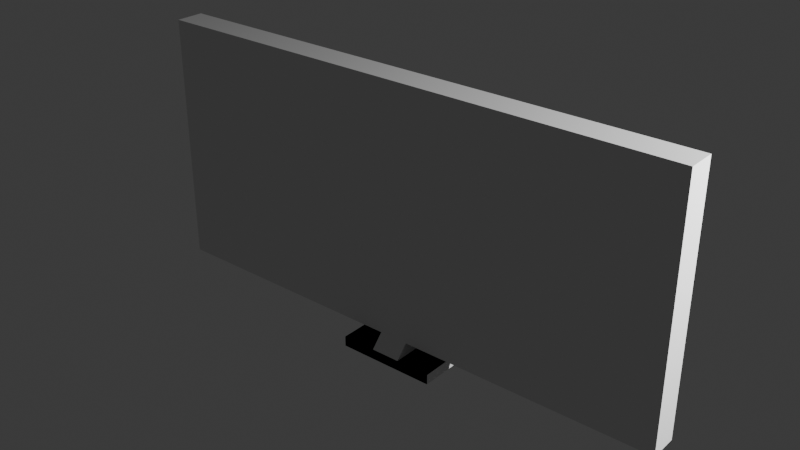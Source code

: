 # Source: Unit567TVV2.blend  (saved by Blender 4.0.36; exported with 4.5.12 LTS)
import bpy
from mathutils import Matrix  # noqa: F401  (used for matrix-valued properties, if any)

bpy.ops.wm.read_factory_settings(use_empty=True)
scene = bpy.context.scene
scene.name = 'Scene'

# ---- collections
col_collection = bpy.data.collections.new('Collection'); scene.collection.children.link(col_collection)

# ---- world
world_world = bpy.data.worlds.new('World'); scene.world = world_world
world_world.use_nodes = True; world_world.node_tree.nodes.clear()
_N = world_world.node_tree.nodes; _L = world_world.node_tree.links
n0 = _N.new('ShaderNodeOutputWorld'); n0.name = 'World Output'; n0.location = (300, 300)
n1 = _N.new('ShaderNodeBackground'); n1.name = 'Background'; n1.location = (10, 300)
n1.inputs[0].default_value = (0.05088, 0.05088, 0.05088, 1.0)
_L.new(n1.outputs[0], n0.inputs[0])
n0.is_active_output = True
world_world.color = (0.05088, 0.05088, 0.05088)
world_world.use_sun_shadow = False
world_world.sun_shadow_jitter_overblur = 0.0

# ---- lights
light_light = bpy.data.lights.new('Light', 'POINT')
light_light.transmission_factor = 0.0
light_light.use_soft_falloff = False
light_light.energy = 1000.0
light_light.shadow_soft_size = 0.1
light_light.shadow_maximum_resolution = 0.006
light_light.use_absolute_resolution = True

# ---- meshes
me_cube_001 = bpy.data.meshes.new('Cube.001')
me_cube_001.from_pydata([(-0.3637, -0.1577, 1.88), (-0.3637, 0.1577, 1.88), (-0.3637, 0.1577, 1.955), (0.3637, -0.1577, 1.955), (0.1086, 0.1577, 1.955), (0.1086, -0.1577, 1.88), (0.1086, 0.1577, 1.88), (0.1086, -0.1577, 1.955), (-0.1818, 0.1577, 1.88), (-0.1818, -0.1577, 1.955), (-0.1818, 0.1577, 1.955), (-0.1818, -0.1577, 1.88), (0.1086, -0.07038, 2.052), (0.1086, 0.07038, 2.052), (0.1086, -0.07038, 2.132), (0.0, 0.07038, 2.132), (0.1086, 0.07038, 2.132), (1.973, 0.07038, 2.052), (1.973, -0.07038, 2.052), (1.973, 0.07038, 2.132), (1.973, -0.07038, 2.132), (0.1086, -0.07038, 3.889), (0.0, -0.07038, 3.889), (0.1086, 0.07038, 3.889), (1.973, 0.07038, 3.889), (1.973, -0.07038, 3.889), (1.881, 0.07038, 2.132), (1.881, 0.07038, 2.052), (1.881, -0.07038, 2.132), (1.881, -0.07038, 2.052), (1.881, 0.07038, 3.889), (1.881, -0.07038, 3.889), (0.0, 0.07038, 3.792), (0.1086, 0.07038, 3.792), (0.1086, -0.07038, 3.792), (0.0, -0.07038, 3.792), (1.973, 0.07038, 3.792), (1.973, -0.07038, 3.792), (1.881, 0.07038, 3.792), (1.881, -0.07038, 3.792), (0.1086, 0.1365, 2.052), (0.1086, 0.1365, 2.132), (1.973, 0.1365, 2.132), (1.973, 0.1365, 2.052), (1.881, 0.1365, 2.132), (1.881, 0.1365, 2.052), (0.1086, 0.1365, 3.889), (1.881, 0.1365, 3.889), (1.973, 0.1365, 3.889), (1.973, 0.1365, 3.792), (1.881, 0.1365, 3.792), (0.1086, 0.1365, 3.792), (0.3637, -0.1577, 1.88), (0.3637, 0.1577, 1.88), (0.3637, 0.1577, 1.955), (-0.3637, -0.1577, 1.955), (0.0, 0.1577, 1.88), (0.0, 0.1577, 1.955), (0.0, -0.1577, 1.88), (0.0, -0.1577, 1.955), (-0.1086, 0.1577, 1.955), (-0.1086, -0.1577, 1.88), (-0.1086, 0.1577, 1.88), (-0.1086, -0.1577, 1.955), (0.1818, 0.1577, 1.88), (0.1818, -0.1577, 1.955), (0.1818, 0.1577, 1.955), (0.1818, -0.1577, 1.88), (-0.1086, -0.07038, 2.052), (0.0, -0.07038, 2.052), (0.0, 0.07038, 2.052), (-0.1086, 0.07038, 2.052), (-0.1086, -0.07038, 2.132), (0.0, -0.07038, 2.132), (-0.1086, 0.07038, 2.132), (-1.973, 0.07038, 2.052), (-1.973, -0.07038, 2.052), (-1.973, 0.07038, 2.132), (-1.973, -0.07038, 2.132), (-0.1086, -0.07038, 3.889), (0.0, 0.07038, 3.889), (-0.1086, 0.07038, 3.889), (-1.973, 0.07038, 3.889), (-1.973, -0.07038, 3.889), (-1.881, 0.07038, 2.132), (-1.881, 0.07038, 2.052), (-1.881, -0.07038, 2.132), (-1.881, -0.07038, 2.052), (-1.881, 0.07038, 3.889), (-1.881, -0.07038, 3.889), (-0.1086, 0.07038, 3.792), (-0.1086, -0.07038, 3.792), (-1.973, 0.07038, 3.792), (-1.973, -0.07038, 3.792), (-1.881, 0.07038, 3.792), (-1.881, -0.07038, 3.792), (0.0, 0.1365, 2.052), (-0.1086, 0.1365, 2.052), (0.0, 0.1365, 2.132), (-0.1086, 0.1365, 2.132), (0.0, 0.1365, 3.792), (0.0, 0.1365, 3.889), (-1.973, 0.1365, 2.132), (-1.973, 0.1365, 2.052), (-1.881, 0.1365, 2.132), (-1.881, 0.1365, 2.052), (-0.1086, 0.1365, 3.889), (-1.881, 0.1365, 3.889), (-1.973, 0.1365, 3.889), (-1.973, 0.1365, 3.792), (-1.881, 0.1365, 3.792), (-0.1086, 0.1365, 3.792)], [], [(0, 55, 2, 1), (6, 4, 54, 53), (53, 54, 3, 52), (11, 9, 55, 0), (6, 53, 52, 5), (10, 2, 55, 9), (4, 57, 70, 13), (8, 56, 58, 11), (5, 7, 59, 58), (8, 10, 57, 56), (52, 3, 7, 5), (54, 4, 7, 3), (56, 6, 5, 58), (56, 57, 4, 6), (1, 2, 10, 8), (1, 8, 11, 0), (57, 10, 9, 59), (58, 59, 9, 11), (19, 17, 43, 42), (7, 4, 13, 12), (59, 7, 12, 69), (35, 34, 21, 22), (69, 12, 14, 73), (23, 30, 47, 46), (70, 69, 73, 15), (18, 17, 19, 20), (33, 32, 100, 51), (29, 27, 17, 18), (28, 29, 18, 20), (23, 80, 22, 21), (30, 31, 25, 24), (37, 36, 24, 25), (39, 37, 25, 31), (15, 16, 41, 98), (32, 35, 22, 80), (26, 38, 50, 44), (34, 39, 31, 21), (23, 21, 31, 30), (14, 12, 29, 28), (12, 13, 27, 29), (13, 70, 96, 40), (14, 28, 39, 34), (36, 19, 42, 49), (15, 73, 35, 32), (26, 16, 33, 38), (28, 20, 37, 39), (20, 19, 36, 37), (16, 15, 32, 33), (73, 14, 34, 35), (40, 96, 98, 41), (45, 44, 42, 43), (51, 100, 101, 46), (50, 51, 46, 47), (49, 50, 47, 48), (40, 41, 44, 45), (42, 44, 50, 49), (32, 80, 101, 100), (80, 23, 46, 101), (24, 36, 49, 48), (70, 15, 98, 96), (27, 13, 40, 45), (16, 26, 44, 41), (30, 24, 48, 47), (38, 33, 51, 50), (17, 27, 45, 43), (62, 1, 2, 60), (67, 52, 3, 65), (62, 61, 0, 1), (66, 65, 3, 54), (60, 71, 70, 57), (64, 67, 58, 56), (61, 58, 59, 63), (64, 56, 57, 66), (0, 61, 63, 55), (2, 55, 63, 60), (56, 58, 61, 62), (56, 62, 60, 57), (53, 64, 66, 54), (53, 52, 67, 64), (57, 59, 65, 66), (58, 67, 65, 59), (77, 102, 103, 75), (57, 70, 69, 59), (63, 68, 71, 60), (59, 69, 68, 63), (35, 22, 79, 91), (69, 73, 72, 68), (81, 106, 107, 88), (76, 78, 77, 75), (90, 111, 100, 32), (87, 76, 75, 85), (86, 78, 76, 87), (81, 79, 22, 80), (88, 82, 83, 89), (93, 83, 82, 92), (95, 89, 83, 93), (15, 98, 99, 74), (84, 104, 110, 94), (91, 79, 89, 95), (81, 88, 89, 79), (72, 86, 87, 68), (68, 87, 85, 71), (71, 97, 96, 70), (72, 91, 95, 86), (92, 109, 102, 77), (84, 94, 90, 74), (86, 95, 93, 78), (78, 93, 92, 77), (74, 90, 32, 15), (73, 35, 91, 72), (97, 99, 98, 96), (105, 103, 102, 104), (111, 106, 101, 100), (110, 107, 106, 111), (109, 108, 107, 110), (97, 105, 104, 99), (102, 109, 110, 104), (80, 101, 106, 81), (82, 108, 109, 92), (85, 105, 97, 71), (74, 99, 104, 84), (88, 107, 108, 82), (94, 110, 111, 90), (75, 103, 105, 85)])
_uv = me_cube_001.uv_layers.new(name='UVMap')
_uv.uv.foreach_set('vector', [0.3342, 0.2285, 0.3211, 0.2285, 0.3211, 0.1738, 0.3342, 0.1738, 0.5184, 0.4389, 0.5054, 0.4389, 0.5054, 0.3947, 0.5184, 0.3947, 0.3342, 0.4668, 0.3211, 0.4668, 0.3211, 0.4121, 0.3342, 0.4121, 0.3489, 0.3115, 0.3359, 0.3115, 0.3359, 0.28, 0.3489, 0.28, 0.484, 0.4422, 0.484, 0.4865, 0.4293, 0.4865, 0.4293, 0.4422, 0.4251, 0.4402, 0.4251, 0.4717, 0.3703, 0.4717, 0.3703, 0.4402, 0.5054, 0.4389, 0.5054, 0.4578, 0.4885, 0.4578, 0.4885, 0.4389, 0.484, 0.3918, 0.484, 0.4234, 0.4293, 0.4234, 0.4293, 0.3918, 0.3489, 0.3619, 0.3359, 0.3619, 0.3359, 0.3431, 0.3489, 0.3431, 0.5184, 0.4893, 0.5054, 0.4893, 0.5054, 0.4578, 0.5184, 0.4578, 0.3489, 0.4062, 0.3359, 0.4062, 0.3359, 0.3619, 0.3489, 0.3619, 0.4251, 0.3455, 0.4251, 0.3898, 0.3703, 0.3898, 0.3703, 0.3455, 0.484, 0.4234, 0.484, 0.4422, 0.4293, 0.4422, 0.4293, 0.4234, 0.5184, 0.4578, 0.5054, 0.4578, 0.5054, 0.4389, 0.5184, 0.4389, 0.5184, 0.5209, 0.5054, 0.5209, 0.5054, 0.4893, 0.5184, 0.4893, 0.484, 0.3603, 0.484, 0.3918, 0.4293, 0.3918, 0.4293, 0.3603, 0.4251, 0.4086, 0.4251, 0.4402, 0.3703, 0.4402, 0.3703, 0.4086, 0.3489, 0.3431, 0.3359, 0.3431, 0.3359, 0.3115, 0.3489, 0.3115, 0.3834, 0.3252, 0.3834, 0.3391, 0.372, 0.3391, 0.372, 0.3252, 0.3391, 0.06076, 0.3391, 0.1155, 0.3222, 0.1003, 0.3222, 0.07591, 0.3359, 0.3431, 0.3359, 0.3619, 0.319, 0.3619, 0.319, 0.3431, 0.01705, 0.3431, 0.01705, 0.3619, 0.0003108, 0.3619, 0.0003108, 0.3431, 0.319, 0.3431, 0.319, 0.3619, 0.3051, 0.3619, 0.3051, 0.3431, 0.3242, 0.6992, 0.01674, 0.6992, 0.01674, 0.6877, 0.3242, 0.6877, 0.4357, 0.3391, 0.4113, 0.3391, 0.4113, 0.3252, 0.4357, 0.3252, 0.4079, 0.3391, 0.3834, 0.3391, 0.3834, 0.3252, 0.4079, 0.3252, 0.3461, 0.7396, 0.3272, 0.7396, 0.3272, 0.7281, 0.3461, 0.7281, 0.6717, 0.6694, 0.6961, 0.6694, 0.6961, 0.6855, 0.6717, 0.6855, 0.3051, 0.6694, 0.319, 0.6694, 0.319, 0.6855, 0.3051, 0.6855, 0.3242, 0.6992, 0.3431, 0.6992, 0.3431, 0.7236, 0.3242, 0.7236, 0.01674, 0.6992, 0.01674, 0.7236, 0.0006418, 0.7236, 0.0006418, 0.6992, 0.4079, 0.03714, 0.3834, 0.03714, 0.3834, 0.0204, 0.4079, 0.0204, 0.01705, 0.6694, 0.01705, 0.6855, 0.0003108, 0.6855, 0.0003108, 0.6694, 0.3272, 0.7543, 0.3084, 0.7543, 0.3084, 0.7428, 0.3272, 0.7428, 0.4357, 0.03714, 0.4113, 0.03714, 0.4113, 0.0204, 0.4357, 0.0204, 0.4898, 0.3096, 0.4898, 0.02151, 0.5012, 0.02151, 0.5012, 0.3096, 0.01705, 0.3619, 0.01705, 0.6694, 0.0003108, 0.6694, 0.0003108, 0.3619, 0.3242, 0.6992, 0.3242, 0.7236, 0.01674, 0.7236, 0.01674, 0.6992, 0.3051, 0.3619, 0.319, 0.3619, 0.319, 0.6694, 0.3051, 0.6694, 0.6717, 0.3619, 0.6961, 0.3619, 0.6961, 0.6694, 0.6717, 0.6694, 0.6961, 0.3619, 0.6961, 0.3431, 0.7076, 0.3431, 0.7076, 0.3619, 0.3051, 0.3619, 0.3051, 0.6694, 0.01705, 0.6694, 0.01705, 0.3619, 0.3834, 0.03714, 0.3834, 0.3252, 0.372, 0.3252, 0.372, 0.03714, 0.4357, 0.3252, 0.4113, 0.3252, 0.4113, 0.03714, 0.4357, 0.03714, 1.0, 0.000901, 1.0, 0.3084, 0.7119, 0.3084, 0.7119, 0.000901, 0.3051, 0.6694, 0.3051, 0.6855, 0.01705, 0.6855, 0.01705, 0.6694, 0.4079, 0.3252, 0.3834, 0.3252, 0.3834, 0.03714, 0.4079, 0.03714, 1.0, 0.3084, 1.0, 0.3272, 0.7119, 0.3272, 0.7119, 0.3084, 0.3051, 0.3431, 0.3051, 0.3619, 0.01705, 0.3619, 0.01705, 0.3431, 0.6695, 0.3242, 0.6695, 0.3431, 0.6557, 0.3431, 0.6557, 0.3242, 0.6695, 0.01674, 0.6557, 0.01674, 0.6557, 0.0006418, 0.6695, 0.0006418, 0.3676, 0.3242, 0.3676, 0.3431, 0.3509, 0.3431, 0.3509, 0.3242, 0.3676, 0.01674, 0.3676, 0.3242, 0.3509, 0.3242, 0.3509, 0.01674, 0.3676, 0.0006419, 0.3676, 0.01674, 0.3509, 0.01674, 0.3509, 0.0006419, 0.6695, 0.3242, 0.6557, 0.3242, 0.6557, 0.01674, 0.6695, 0.01674, 0.6557, 0.0006418, 0.6557, 0.01674, 0.3676, 0.01674, 0.3676, 0.0006419, 0.4357, 0.03714, 0.4357, 0.0204, 0.4472, 0.0204, 0.4472, 0.03714, 0.3431, 0.6992, 0.3242, 0.6992, 0.3242, 0.6877, 0.3431, 0.6877, 0.3834, 0.0204, 0.3834, 0.03714, 0.372, 0.03714, 0.372, 0.0204, 0.4357, 0.3391, 0.4357, 0.3252, 0.4472, 0.3252, 0.4472, 0.3391, 0.6961, 0.6694, 0.6961, 0.3619, 0.7076, 0.3619, 0.7076, 0.6694, 0.3084, 0.7543, 0.000901, 0.7543, 0.000901, 0.7428, 0.3084, 0.7428, 0.01674, 0.6992, 0.0006418, 0.6992, 0.0006418, 0.6877, 0.01674, 0.6877, 0.6536, 0.7396, 0.3461, 0.7396, 0.3461, 0.7281, 0.6536, 0.7281, 0.6961, 0.6855, 0.6961, 0.6694, 0.7076, 0.6694, 0.7076, 0.6855, 0.5184, 0.4766, 0.5184, 0.5209, 0.5054, 0.5209, 0.5054, 0.4766, 0.3489, 0.3746, 0.3489, 0.4062, 0.3359, 0.4062, 0.3359, 0.3746, 0.484, 0.4045, 0.4293, 0.4045, 0.4293, 0.3603, 0.484, 0.3603, 0.4251, 0.3771, 0.3703, 0.3771, 0.3703, 0.3455, 0.4251, 0.3455, 0.5054, 0.4766, 0.4885, 0.4766, 0.4885, 0.4578, 0.5054, 0.4578, 0.484, 0.4549, 0.4293, 0.4549, 0.4293, 0.4234, 0.484, 0.4234, 0.3489, 0.3242, 0.3489, 0.3431, 0.3359, 0.3431, 0.3359, 0.3242, 0.5184, 0.4262, 0.5184, 0.4578, 0.5054, 0.4578, 0.5054, 0.4262, 0.3489, 0.28, 0.3489, 0.3242, 0.3359, 0.3242, 0.3359, 0.28, 0.4251, 0.4717, 0.3703, 0.4717, 0.3703, 0.4275, 0.4251, 0.4275, 0.484, 0.4234, 0.4293, 0.4234, 0.4293, 0.4045, 0.484, 0.4045, 0.5184, 0.4578, 0.5184, 0.4766, 0.5054, 0.4766, 0.5054, 0.4578, 0.5184, 0.3947, 0.5184, 0.4262, 0.5054, 0.4262, 0.5054, 0.3947, 0.484, 0.4865, 0.4293, 0.4865, 0.4293, 0.4549, 0.484, 0.4549, 0.4251, 0.4086, 0.3703, 0.4086, 0.3703, 0.3771, 0.4251, 0.3771, 0.3489, 0.3431, 0.3489, 0.3746, 0.3359, 0.3746, 0.3359, 0.3431, 0.475, 0.3252, 0.4865, 0.3252, 0.4865, 0.3391, 0.475, 0.3391, 0.3391, 0.05651, 0.3222, 0.04137, 0.3222, 0.01694, 0.3391, 0.001796, 0.3391, 0.1744, 0.3222, 0.1593, 0.3222, 0.1349, 0.3391, 0.1197, 0.3359, 0.3431, 0.319, 0.3431, 0.319, 0.3242, 0.3359, 0.3242, 0.01705, 0.3431, 0.0003108, 0.3431, 0.0003108, 0.3242, 0.01705, 0.3242, 0.319, 0.3431, 0.3051, 0.3431, 0.3051, 0.3242, 0.319, 0.3242, 0.3619, 0.6992, 0.3619, 0.6877, 0.6694, 0.6877, 0.6694, 0.6992, 0.4506, 0.3391, 0.4506, 0.3252, 0.475, 0.3252, 0.475, 0.3391, 0.3084, 0.7396, 0.3084, 0.7281, 0.3272, 0.7281, 0.3272, 0.7396, 0.6717, 0.01674, 0.6717, 0.0006418, 0.6961, 0.0006418, 0.6961, 0.01674, 0.3051, 0.01674, 0.3051, 0.0006418, 0.319, 0.0006418, 0.319, 0.01674, 0.3619, 0.6992, 0.3619, 0.7236, 0.3431, 0.7236, 0.3431, 0.6992, 0.6694, 0.6992, 0.6855, 0.6992, 0.6855, 0.7236, 0.6694, 0.7236, 0.4506, 0.03714, 0.4506, 0.0204, 0.475, 0.0204, 0.475, 0.03714, 0.01705, 0.01674, 0.0003108, 0.01674, 0.0003108, 0.0006419, 0.01705, 0.0006419, 0.3272, 0.7543, 0.3272, 0.7428, 0.3461, 0.7428, 0.3461, 0.7543, 0.516, 0.3096, 0.5045, 0.3096, 0.5045, 0.02151, 0.516, 0.02151, 0.01705, 0.3242, 0.0003108, 0.3242, 0.0003108, 0.01674, 0.01705, 0.01674, 0.3619, 0.6992, 0.6694, 0.6992, 0.6694, 0.7236, 0.3619, 0.7236, 0.3051, 0.3242, 0.3051, 0.01674, 0.319, 0.01674, 0.319, 0.3242, 0.6717, 0.3242, 0.6717, 0.01674, 0.6961, 0.01674, 0.6961, 0.3242, 0.6961, 0.3242, 0.7076, 0.3242, 0.7076, 0.3431, 0.6961, 0.3431, 0.3051, 0.3242, 0.01705, 0.3242, 0.01705, 0.01674, 0.3051, 0.01674, 0.475, 0.03714, 0.4865, 0.03714, 0.4865, 0.3252, 0.475, 0.3252, 1.0, 0.6536, 0.7119, 0.6536, 0.7119, 0.3461, 1.0, 0.3461, 0.3051, 0.01674, 0.01705, 0.01674, 0.01705, 0.0006419, 0.3051, 0.0006418, 0.4506, 0.3252, 0.4506, 0.03714, 0.475, 0.03714, 0.475, 0.3252, 1.0, 0.3461, 0.7119, 0.3461, 0.7119, 0.3272, 1.0, 0.3272, 0.3051, 0.3431, 0.01705, 0.3431, 0.01705, 0.3242, 0.3051, 0.3242, 0.6695, 0.3619, 0.6557, 0.3619, 0.6557, 0.3431, 0.6695, 0.3431, 0.6695, 0.6694, 0.6695, 0.6855, 0.6557, 0.6855, 0.6557, 0.6694, 0.3676, 0.3619, 0.3509, 0.3619, 0.3509, 0.3431, 0.3676, 0.3431, 0.3676, 0.6694, 0.3509, 0.6694, 0.3509, 0.3619, 0.3676, 0.3619, 0.3676, 0.6855, 0.3509, 0.6855, 0.3509, 0.6694, 0.3676, 0.6694, 0.6695, 0.3619, 0.6695, 0.6694, 0.6557, 0.6694, 0.6557, 0.3619, 0.6557, 0.6855, 0.3676, 0.6855, 0.3676, 0.6694, 0.6557, 0.6694, 0.3431, 0.6992, 0.3431, 0.6877, 0.3619, 0.6877, 0.3619, 0.6992, 0.475, 0.0204, 0.4865, 0.0204, 0.4865, 0.03714, 0.475, 0.03714, 0.6961, 0.01674, 0.7076, 0.01674, 0.7076, 0.3242, 0.6961, 0.3242, 0.3461, 0.7543, 0.3461, 0.7428, 0.6536, 0.7428, 0.6536, 0.7543, 0.6694, 0.6992, 0.6694, 0.6877, 0.6855, 0.6877, 0.6855, 0.6992, 0.000901, 0.7396, 0.000901, 0.7281, 0.3084, 0.7281, 0.3084, 0.7396, 0.6961, 0.0006418, 0.7076, 0.0006418, 0.7076, 0.01674, 0.6961, 0.01674])
me_cube_001.use_mirror_x = True
me_cube_001.use_mirror_y = True
me_cube_001.update()

# ---- objects
ob_light = bpy.data.objects.new('Light', light_light)
ob_cube = bpy.data.objects.new('Cube', me_cube_001)

# ---- transforms, parenting, visibility, modifiers, constraints
ob_light.location = (4.076, 1.005, 5.904)
ob_light.rotation_euler = (0.6503, 0.05522, 1.866)
ob_light.lock_rotations_4d = False
ob_light.empty_display_type = 'ARROWS'
ob_light.color = (0.0, 0.0, 0.0, 0.0)
ob_light.lineart.crease_threshold = 0.0
ob_cube.location = (0.0, 0.0, 1.137)
ob_cube.use_mesh_mirror_x = True
ob_cube.use_mesh_mirror_y = True

# ---- collection membership
col_collection.objects.link(ob_light)
col_collection.objects.link(ob_cube)

# ---- scene / render settings (as saved in the file)
scene.frame_start = 1; scene.frame_end = 250; scene.frame_set(1)
scene.render.engine = 'BLENDER_EEVEE_NEXT'
scene.cycles.sampling_pattern = 'TABULATED_SOBOL'
bpy.context.view_layer.update()

# ---- added for rendering (the .blend has no active camera): camera
cam_auto = bpy.data.cameras.new('AutoCamera')
cam_auto.lens = 50.0
cam_auto.sensor_width = 36.0
cam_auto.clip_end = 1000.0
ob_auto_camera = bpy.data.objects.new('AutoCamera', cam_auto)
scene.collection.objects.link(ob_auto_camera)
ob_auto_camera.location = (4.10794, -4.92952, 7.30727)
ob_auto_camera.rotation_euler = (1.09748, -7.21219e-08, 0.694738)
scene.camera = ob_auto_camera
bpy.context.view_layer.update()
